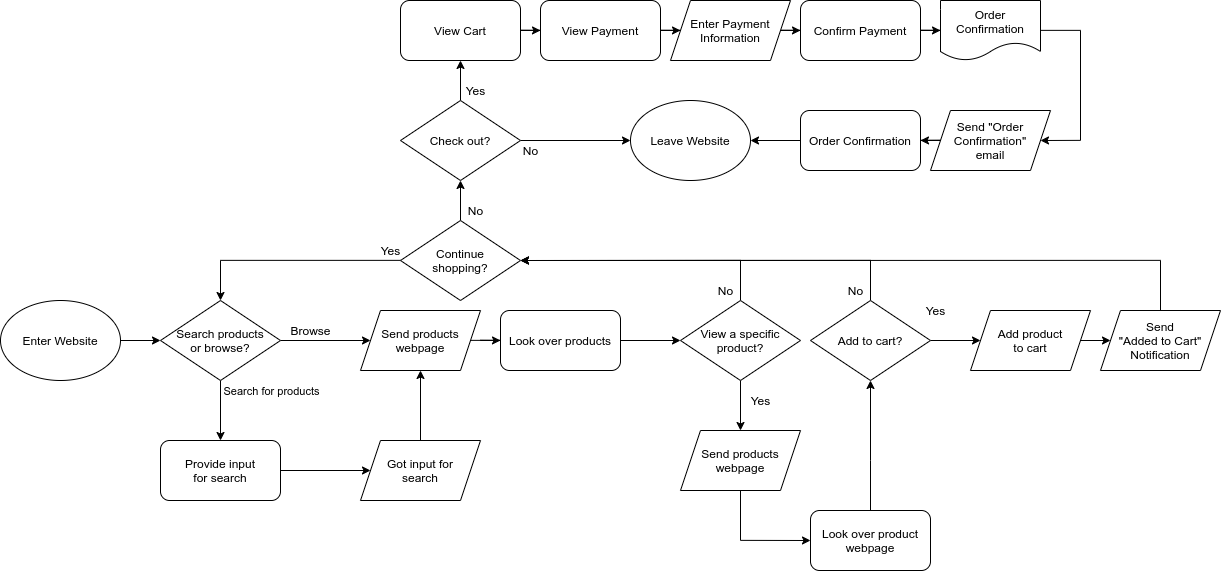

The diagram above was exported from draw.io. Its source (the exported page's mxGraphModel, read from the mxfile embedded in the PNG):
<mxGraphModel dx="2150" dy="1751" grid="1" gridSize="10" guides="1" tooltips="1" connect="1" arrows="1" fold="1" page="1" pageScale="1" pageWidth="850" pageHeight="1100" math="0" shadow="0">
  <root>
    <mxCell id="0" />
    <mxCell id="1" parent="0" />
    <mxCell id="5" style="edgeStyle=orthogonalEdgeStyle;rounded=0;orthogonalLoop=1;jettySize=auto;html=1;entryX=0;entryY=0.5;entryDx=0;entryDy=0;" edge="1" parent="1" source="2" target="4">
      <mxGeometry relative="1" as="geometry" />
    </mxCell>
    <mxCell id="2" value="Enter Website" style="ellipse;whiteSpace=wrap;html=1;" vertex="1" parent="1">
      <mxGeometry x="-120" y="320" width="120" height="80" as="geometry" />
    </mxCell>
    <mxCell id="6" style="edgeStyle=orthogonalEdgeStyle;rounded=0;orthogonalLoop=1;jettySize=auto;html=1;entryX=0.5;entryY=0;entryDx=0;entryDy=0;" edge="1" parent="1" source="4" target="8">
      <mxGeometry relative="1" as="geometry">
        <mxPoint x="130" y="480" as="targetPoint" />
        <Array as="points" />
      </mxGeometry>
    </mxCell>
    <mxCell id="11" value="Search for products" style="edgeLabel;html=1;align=center;verticalAlign=middle;resizable=0;points=[];" vertex="1" connectable="0" parent="6">
      <mxGeometry x="0.8437" y="2" relative="1" as="geometry">
        <mxPoint x="47.99999999999999" y="-45" as="offset" />
      </mxGeometry>
    </mxCell>
    <mxCell id="7" style="edgeStyle=orthogonalEdgeStyle;rounded=0;orthogonalLoop=1;jettySize=auto;html=1;exitX=1;exitY=0.5;exitDx=0;exitDy=0;entryX=0;entryY=0.5;entryDx=0;entryDy=0;" edge="1" parent="1" source="4" target="23">
      <mxGeometry relative="1" as="geometry">
        <mxPoint x="250" y="320" as="targetPoint" />
      </mxGeometry>
    </mxCell>
    <mxCell id="4" value="Search products&lt;br&gt;or browse?" style="rhombus;whiteSpace=wrap;html=1;" vertex="1" parent="1">
      <mxGeometry x="40" y="320" width="120" height="80" as="geometry" />
    </mxCell>
    <mxCell id="20" style="edgeStyle=orthogonalEdgeStyle;rounded=0;orthogonalLoop=1;jettySize=auto;html=1;entryX=0;entryY=0.5;entryDx=0;entryDy=0;" edge="1" parent="1" source="8" target="22">
      <mxGeometry relative="1" as="geometry">
        <mxPoint x="300" y="480" as="targetPoint" />
      </mxGeometry>
    </mxCell>
    <mxCell id="8" value="Provide input&lt;br&gt;for search" style="whiteSpace=wrap;html=1;rounded=1;" vertex="1" parent="1">
      <mxGeometry x="40" y="460" width="120" height="60" as="geometry" />
    </mxCell>
    <mxCell id="12" value="Browse" style="text;html=1;align=center;verticalAlign=middle;resizable=0;points=[];autosize=1;" vertex="1" parent="1">
      <mxGeometry x="160" y="340" width="60" height="20" as="geometry" />
    </mxCell>
    <mxCell id="14" style="edgeStyle=orthogonalEdgeStyle;rounded=0;orthogonalLoop=1;jettySize=auto;html=1;" edge="1" parent="1" source="13" target="16">
      <mxGeometry relative="1" as="geometry">
        <mxPoint x="500" y="360" as="targetPoint" />
      </mxGeometry>
    </mxCell>
    <mxCell id="13" value="Look over products" style="whiteSpace=wrap;html=1;rounded=1;" vertex="1" parent="1">
      <mxGeometry x="380" y="330" width="120" height="60" as="geometry" />
    </mxCell>
    <mxCell id="29" style="edgeStyle=orthogonalEdgeStyle;rounded=0;orthogonalLoop=1;jettySize=auto;html=1;exitX=0.5;exitY=1;exitDx=0;exitDy=0;entryX=0.5;entryY=0;entryDx=0;entryDy=0;" edge="1" parent="1" source="16" target="40">
      <mxGeometry relative="1" as="geometry">
        <mxPoint x="620" y="440" as="targetPoint" />
        <Array as="points" />
      </mxGeometry>
    </mxCell>
    <mxCell id="30" style="edgeStyle=orthogonalEdgeStyle;rounded=0;orthogonalLoop=1;jettySize=auto;html=1;exitX=0.5;exitY=0;exitDx=0;exitDy=0;entryX=1;entryY=0.5;entryDx=0;entryDy=0;" edge="1" parent="1" source="16" target="31">
      <mxGeometry relative="1" as="geometry">
        <mxPoint x="480" y="280" as="targetPoint" />
        <Array as="points">
          <mxPoint x="620" y="280" />
        </Array>
      </mxGeometry>
    </mxCell>
    <mxCell id="16" value="View a specific product?" style="rhombus;whiteSpace=wrap;html=1;rounded=0;" vertex="1" parent="1">
      <mxGeometry x="560" y="320" width="120" height="80" as="geometry" />
    </mxCell>
    <mxCell id="26" style="edgeStyle=orthogonalEdgeStyle;rounded=0;orthogonalLoop=1;jettySize=auto;html=1;entryX=0.5;entryY=1;entryDx=0;entryDy=0;" edge="1" parent="1" source="22" target="23">
      <mxGeometry relative="1" as="geometry" />
    </mxCell>
    <mxCell id="22" value="Got input for&lt;br&gt;search" style="shape=parallelogram;perimeter=parallelogramPerimeter;whiteSpace=wrap;html=1;fixedSize=1;rounded=0;" vertex="1" parent="1">
      <mxGeometry x="240" y="460" width="120" height="60" as="geometry" />
    </mxCell>
    <mxCell id="25" style="edgeStyle=orthogonalEdgeStyle;rounded=0;orthogonalLoop=1;jettySize=auto;html=1;entryX=0;entryY=0.5;entryDx=0;entryDy=0;" edge="1" parent="1" source="23" target="13">
      <mxGeometry relative="1" as="geometry" />
    </mxCell>
    <mxCell id="23" value="Send products&lt;br&gt;webpage" style="shape=parallelogram;perimeter=parallelogramPerimeter;whiteSpace=wrap;html=1;fixedSize=1;rounded=0;" vertex="1" parent="1">
      <mxGeometry x="240" y="330" width="120" height="60" as="geometry" />
    </mxCell>
    <mxCell id="34" style="edgeStyle=orthogonalEdgeStyle;rounded=0;orthogonalLoop=1;jettySize=auto;html=1;entryX=0.5;entryY=0;entryDx=0;entryDy=0;" edge="1" parent="1" source="31" target="4">
      <mxGeometry relative="1" as="geometry">
        <mxPoint x="190" y="320" as="targetPoint" />
        <Array as="points">
          <mxPoint x="100" y="280" />
        </Array>
      </mxGeometry>
    </mxCell>
    <mxCell id="61" style="edgeStyle=orthogonalEdgeStyle;rounded=0;orthogonalLoop=1;jettySize=auto;html=1;entryX=0.5;entryY=1;entryDx=0;entryDy=0;" edge="1" parent="1" source="31" target="64">
      <mxGeometry relative="1" as="geometry">
        <mxPoint x="340" y="200" as="targetPoint" />
      </mxGeometry>
    </mxCell>
    <mxCell id="31" value="Continue&lt;br&gt;shopping?" style="rhombus;whiteSpace=wrap;html=1;rounded=0;" vertex="1" parent="1">
      <mxGeometry x="280" y="240" width="120" height="80" as="geometry" />
    </mxCell>
    <mxCell id="32" value="No" style="text;html=1;align=center;verticalAlign=middle;resizable=0;points=[];autosize=1;" vertex="1" parent="1">
      <mxGeometry x="590" y="300" width="30" height="20" as="geometry" />
    </mxCell>
    <mxCell id="35" value="Yes" style="text;html=1;align=center;verticalAlign=middle;resizable=0;points=[];autosize=1;" vertex="1" parent="1">
      <mxGeometry x="250" y="260" width="40" height="20" as="geometry" />
    </mxCell>
    <mxCell id="39" value="Yes" style="text;html=1;align=center;verticalAlign=middle;resizable=0;points=[];autosize=1;" vertex="1" parent="1">
      <mxGeometry x="620" y="410" width="40" height="20" as="geometry" />
    </mxCell>
    <mxCell id="45" style="edgeStyle=orthogonalEdgeStyle;rounded=0;orthogonalLoop=1;jettySize=auto;html=1;entryX=0;entryY=0.5;entryDx=0;entryDy=0;" edge="1" parent="1" source="40" target="44">
      <mxGeometry relative="1" as="geometry">
        <Array as="points">
          <mxPoint x="620" y="560" />
        </Array>
      </mxGeometry>
    </mxCell>
    <mxCell id="40" value="Send products&lt;br&gt;webpage" style="shape=parallelogram;perimeter=parallelogramPerimeter;whiteSpace=wrap;html=1;fixedSize=1;rounded=0;" vertex="1" parent="1">
      <mxGeometry x="560" y="450" width="120" height="60" as="geometry" />
    </mxCell>
    <mxCell id="46" style="edgeStyle=orthogonalEdgeStyle;rounded=0;orthogonalLoop=1;jettySize=auto;html=1;entryX=0.5;entryY=1;entryDx=0;entryDy=0;" edge="1" parent="1" source="44" target="47">
      <mxGeometry relative="1" as="geometry">
        <mxPoint x="860" y="440" as="targetPoint" />
        <Array as="points">
          <mxPoint x="750" y="480" />
          <mxPoint x="750" y="480" />
        </Array>
      </mxGeometry>
    </mxCell>
    <mxCell id="44" value="Look over product&lt;br&gt;webpage" style="whiteSpace=wrap;html=1;rounded=1;" vertex="1" parent="1">
      <mxGeometry x="690" y="530" width="120" height="60" as="geometry" />
    </mxCell>
    <mxCell id="48" style="edgeStyle=orthogonalEdgeStyle;rounded=0;orthogonalLoop=1;jettySize=auto;html=1;exitX=0.5;exitY=0;exitDx=0;exitDy=0;entryX=1;entryY=0.5;entryDx=0;entryDy=0;" edge="1" parent="1" source="47" target="31">
      <mxGeometry relative="1" as="geometry" />
    </mxCell>
    <mxCell id="54" style="edgeStyle=orthogonalEdgeStyle;rounded=0;orthogonalLoop=1;jettySize=auto;html=1;" edge="1" parent="1" source="47">
      <mxGeometry relative="1" as="geometry">
        <mxPoint x="860" y="360" as="targetPoint" />
      </mxGeometry>
    </mxCell>
    <mxCell id="47" value="Add to cart?" style="rhombus;whiteSpace=wrap;html=1;rounded=0;" vertex="1" parent="1">
      <mxGeometry x="690" y="320" width="120" height="80" as="geometry" />
    </mxCell>
    <mxCell id="49" value="No" style="text;html=1;align=center;verticalAlign=middle;resizable=0;points=[];autosize=1;" vertex="1" parent="1">
      <mxGeometry x="720" y="300" width="30" height="20" as="geometry" />
    </mxCell>
    <mxCell id="51" value="Yes" style="text;html=1;align=center;verticalAlign=middle;resizable=0;points=[];autosize=1;" vertex="1" parent="1">
      <mxGeometry x="795" y="320" width="40" height="20" as="geometry" />
    </mxCell>
    <mxCell id="59" style="edgeStyle=orthogonalEdgeStyle;rounded=0;orthogonalLoop=1;jettySize=auto;html=1;exitX=1;exitY=0.5;exitDx=0;exitDy=0;entryX=0;entryY=0.5;entryDx=0;entryDy=0;" edge="1" parent="1" source="55" target="58">
      <mxGeometry relative="1" as="geometry" />
    </mxCell>
    <mxCell id="55" value="Add product&lt;br&gt;to cart" style="shape=parallelogram;perimeter=parallelogramPerimeter;whiteSpace=wrap;html=1;fixedSize=1;rounded=0;" vertex="1" parent="1">
      <mxGeometry x="850" y="330" width="120" height="60" as="geometry" />
    </mxCell>
    <mxCell id="60" style="edgeStyle=orthogonalEdgeStyle;rounded=0;orthogonalLoop=1;jettySize=auto;html=1;entryX=1;entryY=0.5;entryDx=0;entryDy=0;" edge="1" parent="1" source="58" target="31">
      <mxGeometry relative="1" as="geometry">
        <mxPoint x="450" y="230" as="targetPoint" />
        <Array as="points">
          <mxPoint x="1040" y="280" />
        </Array>
      </mxGeometry>
    </mxCell>
    <mxCell id="58" value="Send&lt;br&gt;&quot;Added to Cart&quot;&lt;br&gt;Notification" style="shape=parallelogram;perimeter=parallelogramPerimeter;whiteSpace=wrap;html=1;fixedSize=1;rounded=0;" vertex="1" parent="1">
      <mxGeometry x="980" y="330" width="120" height="60" as="geometry" />
    </mxCell>
    <mxCell id="62" value="No" style="text;html=1;align=center;verticalAlign=middle;resizable=0;points=[];autosize=1;" vertex="1" parent="1">
      <mxGeometry x="340" y="220" width="30" height="20" as="geometry" />
    </mxCell>
    <mxCell id="65" style="edgeStyle=orthogonalEdgeStyle;rounded=0;orthogonalLoop=1;jettySize=auto;html=1;exitX=1;exitY=0.5;exitDx=0;exitDy=0;entryX=0;entryY=0.5;entryDx=0;entryDy=0;" edge="1" parent="1" source="64" target="66">
      <mxGeometry relative="1" as="geometry">
        <mxPoint x="519.9999999999998" y="159.83333333333337" as="targetPoint" />
      </mxGeometry>
    </mxCell>
    <mxCell id="69" style="edgeStyle=orthogonalEdgeStyle;rounded=0;orthogonalLoop=1;jettySize=auto;html=1;entryX=0.5;entryY=1;entryDx=0;entryDy=0;" edge="1" parent="1" source="64" target="73">
      <mxGeometry relative="1" as="geometry">
        <mxPoint x="340" y="80" as="targetPoint" />
      </mxGeometry>
    </mxCell>
    <mxCell id="64" value="Check out?" style="rhombus;whiteSpace=wrap;html=1;rounded=0;" vertex="1" parent="1">
      <mxGeometry x="280" y="120" width="120" height="80" as="geometry" />
    </mxCell>
    <mxCell id="66" value="Leave Website" style="ellipse;whiteSpace=wrap;html=1;" vertex="1" parent="1">
      <mxGeometry x="510" y="120" width="120" height="80" as="geometry" />
    </mxCell>
    <mxCell id="67" value="No" style="text;html=1;align=center;verticalAlign=middle;resizable=0;points=[];autosize=1;" vertex="1" parent="1">
      <mxGeometry x="395" y="160" width="30" height="20" as="geometry" />
    </mxCell>
    <mxCell id="68" value="Yes" style="text;html=1;align=center;verticalAlign=middle;resizable=0;points=[];autosize=1;" vertex="1" parent="1">
      <mxGeometry x="335" y="100" width="40" height="20" as="geometry" />
    </mxCell>
    <mxCell id="74" style="edgeStyle=orthogonalEdgeStyle;rounded=0;orthogonalLoop=1;jettySize=auto;html=1;entryX=0;entryY=0.5;entryDx=0;entryDy=0;" edge="1" parent="1" source="73" target="75">
      <mxGeometry relative="1" as="geometry">
        <mxPoint x="460" y="50" as="targetPoint" />
      </mxGeometry>
    </mxCell>
    <mxCell id="73" value="View Cart" style="whiteSpace=wrap;html=1;rounded=1;" vertex="1" parent="1">
      <mxGeometry x="280" y="20" width="120" height="60" as="geometry" />
    </mxCell>
    <mxCell id="77" style="edgeStyle=orthogonalEdgeStyle;rounded=0;orthogonalLoop=1;jettySize=auto;html=1;entryX=0;entryY=0.5;entryDx=0;entryDy=0;" edge="1" parent="1" source="75" target="76">
      <mxGeometry relative="1" as="geometry" />
    </mxCell>
    <mxCell id="75" value="View Payment" style="whiteSpace=wrap;html=1;rounded=1;" vertex="1" parent="1">
      <mxGeometry x="420" y="20" width="120" height="60" as="geometry" />
    </mxCell>
    <mxCell id="79" style="edgeStyle=orthogonalEdgeStyle;rounded=0;orthogonalLoop=1;jettySize=auto;html=1;entryX=0;entryY=0.5;entryDx=0;entryDy=0;" edge="1" parent="1" source="76" target="78">
      <mxGeometry relative="1" as="geometry" />
    </mxCell>
    <mxCell id="76" value="Enter Payment&lt;br&gt;Information" style="shape=parallelogram;perimeter=parallelogramPerimeter;whiteSpace=wrap;html=1;fixedSize=1;rounded=0;" vertex="1" parent="1">
      <mxGeometry x="550" y="20" width="120" height="60" as="geometry" />
    </mxCell>
    <mxCell id="84" style="edgeStyle=orthogonalEdgeStyle;rounded=0;orthogonalLoop=1;jettySize=auto;html=1;entryX=0;entryY=0.5;entryDx=0;entryDy=0;" edge="1" parent="1" source="78" target="81">
      <mxGeometry relative="1" as="geometry" />
    </mxCell>
    <mxCell id="78" value="Confirm Payment" style="whiteSpace=wrap;html=1;rounded=1;" vertex="1" parent="1">
      <mxGeometry x="680" y="20" width="120" height="60" as="geometry" />
    </mxCell>
    <mxCell id="94" style="edgeStyle=orthogonalEdgeStyle;rounded=0;orthogonalLoop=1;jettySize=auto;html=1;entryX=1;entryY=0.5;entryDx=0;entryDy=0;" edge="1" parent="1" source="81" target="85">
      <mxGeometry relative="1" as="geometry">
        <mxPoint x="960" y="140" as="targetPoint" />
        <Array as="points">
          <mxPoint x="960" y="50.00000000000006" />
          <mxPoint x="960" y="160" />
        </Array>
      </mxGeometry>
    </mxCell>
    <mxCell id="81" value="Order&lt;br&gt;Confirmation" style="shape=document;whiteSpace=wrap;html=1;boundedLbl=1;rounded=0;" vertex="1" parent="1">
      <mxGeometry x="820" y="20" width="100" height="60" as="geometry" />
    </mxCell>
    <mxCell id="98" style="edgeStyle=orthogonalEdgeStyle;rounded=0;orthogonalLoop=1;jettySize=auto;html=1;entryX=1;entryY=0.5;entryDx=0;entryDy=0;" edge="1" parent="1" source="85" target="96">
      <mxGeometry relative="1" as="geometry" />
    </mxCell>
    <mxCell id="85" value="Send &quot;Order Confirmation&quot;&lt;br&gt;email" style="shape=parallelogram;perimeter=parallelogramPerimeter;whiteSpace=wrap;html=1;fixedSize=1;rounded=0;" vertex="1" parent="1">
      <mxGeometry x="810" y="130" width="120" height="60" as="geometry" />
    </mxCell>
    <mxCell id="99" style="edgeStyle=orthogonalEdgeStyle;rounded=0;orthogonalLoop=1;jettySize=auto;html=1;entryX=1;entryY=0.5;entryDx=0;entryDy=0;" edge="1" parent="1" source="96" target="66">
      <mxGeometry relative="1" as="geometry" />
    </mxCell>
    <mxCell id="96" value="Order Confirmation" style="whiteSpace=wrap;html=1;rounded=1;" vertex="1" parent="1">
      <mxGeometry x="680" y="130" width="120" height="60" as="geometry" />
    </mxCell>
  </root>
</mxGraphModel>